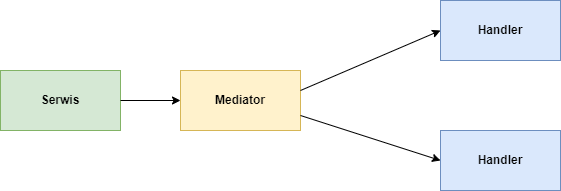

The diagram above was exported from draw.io. Its source (the exported page's mxGraphModel, read from the mxfile embedded in the PNG):
<mxGraphModel dx="1218" dy="1055" grid="1" gridSize="10" guides="1" tooltips="1" connect="1" arrows="1" fold="1" page="1" pageScale="1" pageWidth="827" pageHeight="1169" math="0" shadow="0">
  <root>
    <mxCell id="0" />
    <mxCell id="1" parent="0" />
    <mxCell id="UgC2qMTNYJRI5Wclx1me-1" value="&lt;b&gt;Serwis&lt;/b&gt;" style="rounded=0;whiteSpace=wrap;html=1;fillColor=#d5e8d4;strokeColor=#82b366;" vertex="1" parent="1">
      <mxGeometry x="30" y="400" width="120" height="60" as="geometry" />
    </mxCell>
    <mxCell id="UgC2qMTNYJRI5Wclx1me-2" value="" style="endArrow=classic;html=1;rounded=0;exitX=1;exitY=0.5;exitDx=0;exitDy=0;entryX=0;entryY=0.5;entryDx=0;entryDy=0;" edge="1" parent="1" source="UgC2qMTNYJRI5Wclx1me-1" target="UgC2qMTNYJRI5Wclx1me-3">
      <mxGeometry width="50" height="50" relative="1" as="geometry">
        <mxPoint x="390" y="560" as="sourcePoint" />
        <mxPoint x="440" y="510" as="targetPoint" />
      </mxGeometry>
    </mxCell>
    <mxCell id="UgC2qMTNYJRI5Wclx1me-3" value="&lt;b&gt;Mediator&lt;/b&gt;" style="rounded=0;whiteSpace=wrap;html=1;fillColor=#fff2cc;strokeColor=#d6b656;" vertex="1" parent="1">
      <mxGeometry x="210" y="400" width="120" height="60" as="geometry" />
    </mxCell>
    <mxCell id="UgC2qMTNYJRI5Wclx1me-4" value="" style="endArrow=classic;html=1;rounded=0;exitX=1;exitY=0.5;exitDx=0;exitDy=0;" edge="1" parent="1">
      <mxGeometry width="50" height="50" relative="1" as="geometry">
        <mxPoint x="330" y="420" as="sourcePoint" />
        <mxPoint x="470" y="360" as="targetPoint" />
      </mxGeometry>
    </mxCell>
    <mxCell id="UgC2qMTNYJRI5Wclx1me-5" value="" style="endArrow=classic;html=1;rounded=0;exitX=1;exitY=0.75;exitDx=0;exitDy=0;" edge="1" parent="1" source="UgC2qMTNYJRI5Wclx1me-3">
      <mxGeometry width="50" height="50" relative="1" as="geometry">
        <mxPoint x="340" y="430" as="sourcePoint" />
        <mxPoint x="470" y="490" as="targetPoint" />
      </mxGeometry>
    </mxCell>
    <mxCell id="UgC2qMTNYJRI5Wclx1me-6" value="&lt;b&gt;Handler&lt;/b&gt;" style="rounded=0;whiteSpace=wrap;html=1;fillColor=#dae8fc;strokeColor=#6c8ebf;" vertex="1" parent="1">
      <mxGeometry x="470" y="330" width="120" height="60" as="geometry" />
    </mxCell>
    <mxCell id="UgC2qMTNYJRI5Wclx1me-7" value="&lt;b&gt;Handler&lt;/b&gt;" style="rounded=0;whiteSpace=wrap;html=1;fillColor=#dae8fc;strokeColor=#6c8ebf;" vertex="1" parent="1">
      <mxGeometry x="470" y="460" width="120" height="60" as="geometry" />
    </mxCell>
  </root>
</mxGraphModel>